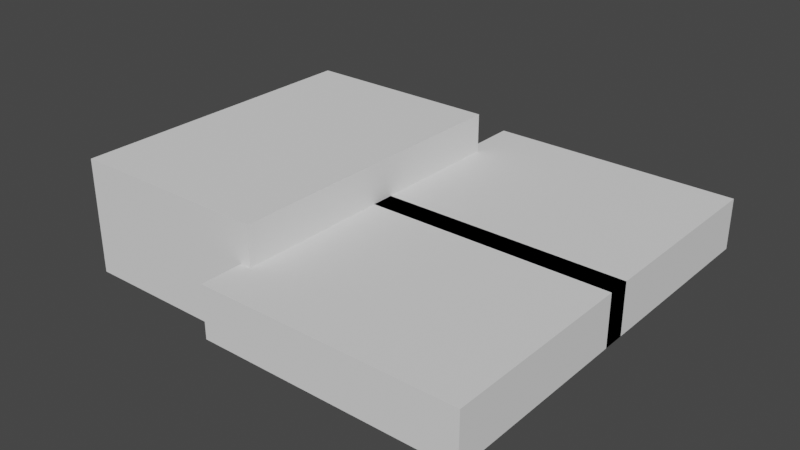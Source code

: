 # Source: propflange_bottom_outer_mold_left.blend  (saved by Blender 3.4.6; exported with 4.5.12 LTS)
import bpy
from mathutils import Matrix  # noqa: F401  (used for matrix-valued properties, if any)

bpy.ops.wm.read_factory_settings(use_empty=True)
scene = bpy.context.scene
scene.name = 'Scene'

# ---- collections
col_collection = bpy.data.collections.new('Collection'); scene.collection.children.link(col_collection)

# ---- world
world_world = bpy.data.worlds.new('World'); scene.world = world_world
world_world.use_nodes = True; world_world.node_tree.nodes.clear()
_N = world_world.node_tree.nodes; _L = world_world.node_tree.links
n0 = _N.new('ShaderNodeOutputWorld'); n0.name = 'World Output'; n0.location = (300, 300)
n1 = _N.new('ShaderNodeBackground'); n1.name = 'Background'; n1.location = (10, 300)
n1.inputs[0].default_value = (0.05088, 0.05088, 0.05088, 1.0)
_L.new(n1.outputs[0], n0.inputs[0])
n0.is_active_output = True
world_world.color = (0.05088, 0.05088, 0.05088)
world_world.use_sun_shadow = False
world_world.sun_shadow_jitter_overblur = 0.0

# ---- meshes
me_plane = bpy.data.meshes.new('Plane')
me_plane.from_pydata([(-0.6253, -0.9731, -0.9627), (0.8631, -1.459, -0.9627), (-0.6253, 0.4751, -0.9627), (0.8631, 0.9605, -0.9627), (-0.4063, -1.127, -0.9627), (-0.4063, 0.6288, -0.9627), (1.421, -1.459, -0.9627), (1.421, 0.9605, -0.9627), (-1.0, 0.4834, 4.24), (1.0, -0.05372, 4.462), (-1.0, 1.958, 3.64), (1.0, 2.495, 3.417), (-0.7378, 0.3133, 4.31), (-0.7378, 2.128, 3.569), (1.419, -0.05372, 4.462), (1.419, 2.495, 3.417), (-1.0, 3.354, 7.64), (1.0, 2.942, 8.051), (-1.0, 4.447, 6.493), (1.0, 4.858, 6.082), (-0.7378, 3.223, 7.77), (-0.7378, 4.577, 6.363), (1.419, 2.942, 8.051), (1.419, 4.858, 6.082), (-1.0, 7.306, 9.683), (1.0, 7.084, 10.22), (-1.0, 7.97, 8.346), (1.0, 8.192, 7.809), (-0.7378, 7.236, 9.853), (-0.7378, 8.04, 8.176), (1.419, 7.084, 10.22), (1.419, 8.192, 7.809), (-1.0, 11.74, 10.06), (1.0, 11.74, 10.64), (-1.0, 11.74, 8.588), (1.0, 11.74, 8.007), (-0.7378, 11.74, 10.24), (-0.7378, 11.74, 8.404), (1.419, 11.74, 10.64), (1.419, 11.74, 8.007), (-1.0, 15.98, 8.707), (1.0, 16.2, 9.244), (-1.0, 15.32, 7.105), (1.0, 15.09, 6.568), (-0.7378, 16.05, 8.877), (-0.7378, 15.25, 6.935), (1.419, 16.2, 9.244), (1.419, 15.09, 6.568), (-1.0, 19.38, 5.837), (1.0, 19.79, 6.248), (-1.0, 18.15, 4.611), (1.0, 17.74, 4.199), (-0.7378, 19.51, 5.967), (-0.7378, 18.02, 4.48), (1.419, 19.79, 6.248), (1.419, 17.74, 4.199), (-1.0, 21.42, 1.884), (1.0, 21.96, 2.106), (-1.0, 19.82, 1.22), (1.0, 19.28, 0.9979), (-0.7378, 21.59, 1.954), (-0.7378, 19.65, 1.15), (1.419, 21.96, 2.106), (1.419, 19.28, 0.9979), (-1.0, 21.8, -2.55), (1.0, 22.38, -2.55), (-1.0, 20.06, -2.55), (1.0, 19.48, -2.55), (-0.7378, 21.98, -2.55), (-0.7378, 19.88, -2.55), (1.419, 22.38, -2.55), (1.419, 19.48, -2.55), (-1.0, 20.45, -6.789), (1.0, 20.98, -7.012), (-1.0, 18.84, -6.126), (1.0, 18.31, -5.903), (-0.7378, 20.62, -6.86), (-0.7378, 18.67, -6.055), (1.419, 20.98, -7.012), (1.419, 18.31, -5.903), (-1.0, 17.58, -10.19), (1.0, 17.99, -10.6), (-1.0, 16.35, -8.963), (1.0, 15.94, -8.552), (-0.7378, 17.71, -10.32), (-0.7378, 16.22, -8.833), (1.419, 17.99, -10.6), (1.419, 15.94, -8.552), (-1.0, 13.62, -12.23), (1.0, 13.85, -12.77), (-1.0, 12.96, -10.63), (1.0, 12.74, -10.09), (-0.7378, 13.69, -12.4), (-0.7378, 12.89, -10.46), (1.419, 13.85, -12.77), (1.419, 12.74, -10.09), (-1.0, 9.19, -12.61), (1.0, 9.19, -13.19), (-1.0, 9.19, -10.87), (1.0, 9.19, -10.29), (-0.7378, 9.19, -12.79), (-0.7378, 9.19, -10.69), (1.419, 9.19, -13.19), (1.419, 9.19, -10.29), (-1.0, 4.951, -11.26), (1.0, 4.728, -11.79), (-1.0, 5.614, -9.654), (1.0, 5.837, -9.117), (-0.7378, 4.88, -11.43), (-0.7378, 5.685, -9.484), (1.419, 4.728, -11.79), (1.419, 5.837, -9.117), (-1.0, 1.551, -8.387), (1.0, 1.14, -8.798), (-1.0, 2.777, -7.16), (1.0, 3.188, -6.749), (-0.7378, 1.42, -8.517), (-0.7378, 2.907, -7.03), (1.419, 1.14, -8.798), (1.419, 3.188, -6.749), (-1.0, -0.4923, -4.434), (1.0, -1.029, -4.656), (-1.0, 1.11, -3.77), (1.0, 1.647, -3.548), (-0.7378, -0.6624, -4.504), (-0.7378, 1.28, -3.7), (1.419, -1.029, -4.656), (1.419, 1.647, -3.548), (-0.6253, -0.3945, 1.19), (0.8631, -0.8701, 1.24), (-0.6253, 0.9955, 1.056), (0.8631, 1.471, 1.006), (-0.4063, -0.5451, 1.206), (-0.4063, 1.146, 1.04), (1.421, -0.8701, 1.24), (1.421, 1.471, 1.006), (-1.0, -0.4962, 1.318), (1.0, -1.065, 1.379), (-1.0, 1.167, 1.153), (1.0, 1.736, 1.092), (-0.7378, -0.6764, 1.337), (-0.7378, 1.347, 1.134), (1.419, -1.065, 1.379), (1.419, 1.736, 1.092), (-1.0, -1.139, -1.095), (1.0, -1.72, -1.097), (-1.0, 0.5935, -1.088), (1.0, 1.174, -1.086), (-0.7378, -1.323, -1.096), (-0.7378, 0.7775, -1.088), (1.419, -1.72, -1.097), (1.419, 1.174, -1.086)], [], [(10, 8, 16, 18), (18, 16, 24, 26), (26, 24, 32, 34), (34, 32, 40, 42), (42, 40, 48, 50), (50, 48, 56, 58), (58, 56, 64, 66), (66, 64, 72, 74), (74, 72, 80, 82), (82, 80, 88, 90), (90, 88, 96, 98), (98, 96, 104, 106), (106, 104, 112, 114), (114, 112, 120, 122), (12, 9, 17, 20), (20, 17, 25, 28), (28, 25, 33, 36), (36, 33, 41, 44), (44, 41, 49, 52), (52, 49, 57, 60), (60, 57, 65, 68), (68, 65, 73, 76), (76, 73, 81, 84), (84, 81, 89, 92), (92, 89, 97, 100), (100, 97, 105, 108), (108, 105, 113, 116), (116, 113, 121, 124), (13, 10, 18, 21), (21, 18, 26, 29), (29, 26, 34, 37), (37, 34, 42, 45), (45, 42, 50, 53), (53, 50, 58, 61), (61, 58, 66, 69), (69, 66, 74, 77), (77, 74, 82, 85), (85, 82, 90, 93), (93, 90, 98, 101), (101, 98, 106, 109), (109, 106, 114, 117), (117, 114, 122, 125), (8, 12, 20, 16), (16, 20, 28, 24), (24, 28, 36, 32), (32, 36, 44, 40), (40, 44, 52, 48), (48, 52, 60, 56), (56, 60, 68, 64), (64, 68, 76, 72), (72, 76, 84, 80), (80, 84, 92, 88), (88, 92, 100, 96), (96, 100, 108, 104), (104, 108, 116, 112), (112, 116, 124, 120), (11, 13, 21, 19), (19, 21, 29, 27), (27, 29, 37, 35), (35, 37, 45, 43), (43, 45, 53, 51), (51, 53, 61, 59), (59, 61, 69, 67), (67, 69, 77, 75), (75, 77, 85, 83), (83, 85, 93, 91), (91, 93, 101, 99), (99, 101, 109, 107), (107, 109, 117, 115), (115, 117, 125, 123), (142, 143, 15, 14), (14, 15, 23, 22), (22, 23, 31, 30), (30, 31, 39, 38), (38, 39, 47, 46), (46, 47, 55, 54), (54, 55, 63, 62), (62, 63, 71, 70), (70, 71, 79, 78), (78, 79, 87, 86), (86, 87, 95, 94), (94, 95, 103, 102), (102, 103, 111, 110), (110, 111, 119, 118), (118, 119, 127, 126), (15, 11, 19, 23), (23, 19, 27, 31), (31, 27, 35, 39), (39, 35, 43, 47), (47, 43, 51, 55), (55, 51, 59, 63), (63, 59, 67, 71), (71, 67, 75, 79), (79, 75, 83, 87), (87, 83, 91, 95), (95, 91, 99, 103), (103, 99, 107, 111), (111, 107, 115, 119), (119, 115, 123, 127), (9, 14, 22, 17), (17, 22, 30, 25), (25, 30, 38, 33), (33, 38, 46, 41), (41, 46, 54, 49), (49, 54, 62, 57), (57, 62, 70, 65), (65, 70, 78, 73), (73, 78, 86, 81), (81, 86, 94, 89), (89, 94, 102, 97), (97, 102, 110, 105), (105, 110, 118, 113), (113, 118, 126, 121), (6, 7, 135, 134), (126, 127, 151, 150), (120, 124, 148, 144), (121, 145, 148, 124), (121, 126, 150, 145), (122, 120, 144, 146), (125, 122, 146, 149), (123, 125, 149, 147), (123, 147, 151, 127), (6, 1, 145, 150), (144, 148, 4, 0), (149, 146, 2, 5), (146, 144, 0, 2), (3, 7, 151, 147), (147, 149, 5, 3), (148, 145, 1, 4), (12, 8, 136, 140), (137, 9, 12, 140), (14, 9, 137, 142), (138, 136, 8, 10), (141, 138, 10, 13), (141, 13, 11, 139), (15, 143, 139, 11), (135, 131, 139, 143), (138, 141, 133, 130), (141, 139, 131, 133), (140, 136, 128, 132), (136, 138, 130, 128), (129, 134, 142, 137), (1, 6, 134, 129), (1, 129, 132, 4), (0, 4, 132, 128), (0, 128, 130, 2), (2, 130, 133, 5), (3, 5, 133, 131), (3, 131, 135, 7), (134, 135, 143, 142), (6, 150, 151, 7), (140, 132, 129, 137)])
_k = {(144, 148): 0.49804, (145, 148): 0.49804, (145, 150): 0.49804, (144, 146): 0.49804, (146, 149): 0.49804, (147, 149): 0.49804, (147, 151): 0.49804, (1, 6): 0.49804, (1, 145): 0.49804, (6, 150): 0.49804, (0, 144): 0.49804, (0, 4): 0.49804, (4, 148): 0.49804, (2, 146): 0.49804, (2, 5): 0.49804, (5, 149): 0.49804, (0, 2): 0.49804, (3, 7): 0.49804, (3, 147): 0.49804, (7, 151): 0.49804, (3, 5): 0.49804, (1, 4): 0.49804, (136, 140): 0.49804, (137, 140): 0.49804, (137, 142): 0.49804, (136, 138): 0.49804, (138, 141): 0.49804, (139, 141): 0.49804, (139, 143): 0.49804, (131, 135): 0.49804, (131, 139): 0.49804, (135, 143): 0.49804, (130, 138): 0.49804, (130, 133): 0.49804, (133, 141): 0.49804, (131, 133): 0.49804, (128, 136): 0.49804, (128, 132): 0.49804, (132, 140): 0.49804, (128, 130): 0.49804, (129, 134): 0.49804, (129, 137): 0.49804, (134, 142): 0.49804, (129, 132): 0.49804}
me_plane.attributes.new('crease_edge', 'FLOAT', 'EDGE').data.foreach_set('value', [_k.get((min(e.vertices), max(e.vertices)), 0.0) for e in me_plane.edges])
_uv = me_plane.uv_layers.new(name='UVMap')
_uv.uv.foreach_set('vector', [0.0625, 1.0, 0.0625, 0.0, 0.125, 0.0, 0.125, 1.0, 0.125, 1.0, 0.125, 0.0, 0.1875, 0.0, 0.1875, 1.0, 0.1875, 1.0, 0.1875, 0.0, 0.25, 0.0, 0.25, 1.0, 0.25, 1.0, 0.25, 0.0, 0.3125, 0.0, 0.3125, 1.0, 0.3125, 1.0, 0.3125, 0.0, 0.375, 0.0, 0.375, 1.0, 0.375, 1.0, 0.375, 0.0, 0.4375, 0.0, 0.4375, 1.0, 0.4375, 1.0, 0.4375, 0.0, 0.5, 0.0, 0.5, 1.0, 0.5, 1.0, 0.5, 0.0, 0.5625, 0.0, 0.5625, 1.0, 0.5625, 1.0, 0.5625, 0.0, 0.625, 0.0, 0.625, 1.0, 0.625, 1.0, 0.625, 0.0, 0.6875, 0.0, 0.6875, 1.0, 0.6875, 1.0, 0.6875, 0.0, 0.75, 0.0, 0.75, 1.0, 0.75, 1.0, 0.75, 0.0, 0.8125, 0.0, 0.8125, 1.0, 0.8125, 1.0, 0.8125, 0.0, 0.875, 0.0, 0.875, 1.0, 0.875, 1.0, 0.875, 0.0, 0.9375, 0.0, 0.9375, 1.0, 0.1936, 0.0, 1.062, 0.0, 1.125, 0.0, 0.2561, 0.0, 0.2561, 0.0, 1.125, 0.0, 1.188, 0.0, 0.3186, 0.0, 0.3186, 0.0, 1.188, 0.0, 1.25, 0.0, 0.3811, 0.0, 0.3811, 0.0, 1.25, 0.0, 1.312, 0.0, 0.4436, 0.0, 0.4436, 0.0, 1.312, 0.0, 1.375, 0.0, 0.5061, 0.0, 0.5061, 0.0, 1.375, 0.0, 1.438, 0.0, 0.5686, 0.0, 0.5686, 0.0, 1.438, 0.0, 1.5, 0.0, 0.6311, 0.0, 0.6311, 0.0, 1.5, 0.0, 1.562, 0.0, 0.6936, 0.0, 0.6936, 0.0, 1.562, 0.0, 1.625, 0.0, 0.7561, 0.0, 0.7561, 0.0, 1.625, 0.0, 1.688, 0.0, 0.8186, 0.0, 0.8186, 0.0, 1.688, 0.0, 1.75, 0.0, 0.8811, 0.0, 0.8811, 0.0, 1.75, 0.0, 1.812, 0.0, 0.9436, 0.0, 0.9436, 0.0, 1.812, 0.0, 1.875, 0.0, 1.006, 0.0, 1.006, 0.0, 1.875, 0.0, 1.938, 0.0, 1.069, 0.0, 0.1936, 1.0, 0.0625, 1.0, 0.125, 1.0, 0.2561, 1.0, 0.2561, 1.0, 0.125, 1.0, 0.1875, 1.0, 0.3186, 1.0, 0.3186, 1.0, 0.1875, 1.0, 0.25, 1.0, 0.3811, 1.0, 0.3811, 1.0, 0.25, 1.0, 0.3125, 1.0, 0.4436, 1.0, 0.4436, 1.0, 0.3125, 1.0, 0.375, 1.0, 0.5061, 1.0, 0.5061, 1.0, 0.375, 1.0, 0.4375, 1.0, 0.5686, 1.0, 0.5686, 1.0, 0.4375, 1.0, 0.5, 1.0, 0.6311, 1.0, 0.6311, 1.0, 0.5, 1.0, 0.5625, 1.0, 0.6936, 1.0, 0.6936, 1.0, 0.5625, 1.0, 0.625, 1.0, 0.7561, 1.0, 0.7561, 1.0, 0.625, 1.0, 0.6875, 1.0, 0.8186, 1.0, 0.8186, 1.0, 0.6875, 1.0, 0.75, 1.0, 0.8811, 1.0, 0.8811, 1.0, 0.75, 1.0, 0.8125, 1.0, 0.9436, 1.0, 0.9436, 1.0, 0.8125, 1.0, 0.875, 1.0, 1.006, 1.0, 1.006, 1.0, 0.875, 1.0, 0.9375, 1.0, 1.069, 1.0, 0.0625, 0.0, 0.1936, 0.0, 0.2561, 0.0, 0.125, 0.0, 0.125, 0.0, 0.2561, 0.0, 0.3186, 0.0, 0.1875, 0.0, 0.1875, 0.0, 0.3186, 0.0, 0.3811, 0.0, 0.25, 0.0, 0.25, 0.0, 0.3811, 0.0, 0.4436, 0.0, 0.3125, 0.0, 0.3125, 0.0, 0.4436, 0.0, 0.5061, 0.0, 0.375, 0.0, 0.375, 0.0, 0.5061, 0.0, 0.5686, 0.0, 0.4375, 0.0, 0.4375, 0.0, 0.5686, 0.0, 0.6311, 0.0, 0.5, 0.0, 0.5, 0.0, 0.6311, 0.0, 0.6936, 0.0, 0.5625, 0.0, 0.5625, 0.0, 0.6936, 0.0, 0.7561, 0.0, 0.625, 0.0, 0.625, 0.0, 0.7561, 0.0, 0.8186, 0.0, 0.6875, 0.0, 0.6875, 0.0, 0.8186, 0.0, 0.8811, 0.0, 0.75, 0.0, 0.75, 0.0, 0.8811, 0.0, 0.9436, 0.0, 0.8125, 0.0, 0.8125, 0.0, 0.9436, 0.0, 1.006, 0.0, 0.875, 0.0, 0.875, 0.0, 1.006, 0.0, 1.069, 0.0, 0.9375, 0.0, 1.062, 1.0, 0.1936, 1.0, 0.2561, 1.0, 1.125, 1.0, 1.125, 1.0, 0.2561, 1.0, 0.3186, 1.0, 1.188, 1.0, 1.188, 1.0, 0.3186, 1.0, 0.3811, 1.0, 1.25, 1.0, 1.25, 1.0, 0.3811, 1.0, 0.4436, 1.0, 1.312, 1.0, 1.312, 1.0, 0.4436, 1.0, 0.5061, 1.0, 1.375, 1.0, 1.375, 1.0, 0.5061, 1.0, 0.5686, 1.0, 1.438, 1.0, 1.438, 1.0, 0.5686, 1.0, 0.6311, 1.0, 1.5, 1.0, 1.5, 1.0, 0.6311, 1.0, 0.6936, 1.0, 1.562, 1.0, 1.562, 1.0, 0.6936, 1.0, 0.7561, 1.0, 1.625, 1.0, 1.625, 1.0, 0.7561, 1.0, 0.8186, 1.0, 1.688, 1.0, 1.688, 1.0, 0.8186, 1.0, 0.8811, 1.0, 1.75, 1.0, 1.75, 1.0, 0.8811, 1.0, 0.9436, 1.0, 1.812, 1.0, 1.812, 1.0, 0.9436, 1.0, 1.006, 1.0, 1.875, 1.0, 1.875, 1.0, 1.006, 1.0, 1.069, 1.0, 1.938, 1.0, 1.017, 0.0, 1.017, 1.0, 1.062, 1.0, 1.062, 0.0, 1.062, 0.0, 1.062, 1.0, 1.125, 1.0, 1.125, 0.0, 1.125, 0.0, 1.125, 1.0, 1.188, 1.0, 1.188, 0.0, 1.188, 0.0, 1.188, 1.0, 1.25, 1.0, 1.25, 0.0, 1.25, 0.0, 1.25, 1.0, 1.312, 1.0, 1.312, 0.0, 1.312, 0.0, 1.312, 1.0, 1.375, 1.0, 1.375, 0.0, 1.375, 0.0, 1.375, 1.0, 1.438, 1.0, 1.438, 0.0, 1.438, 0.0, 1.438, 1.0, 1.5, 1.0, 1.5, 0.0, 1.5, 0.0, 1.5, 1.0, 1.562, 1.0, 1.562, 0.0, 1.562, 0.0, 1.562, 1.0, 1.625, 1.0, 1.625, 0.0, 1.625, 0.0, 1.625, 1.0, 1.688, 1.0, 1.688, 0.0, 1.688, 0.0, 1.688, 1.0, 1.75, 1.0, 1.75, 0.0, 1.75, 0.0, 1.75, 1.0, 1.812, 1.0, 1.812, 0.0, 1.812, 0.0, 1.812, 1.0, 1.875, 1.0, 1.875, 0.0, 1.875, 0.0, 1.875, 1.0, 1.938, 1.0, 1.938, 0.0, 1.062, 1.0, 1.062, 1.0, 1.125, 1.0, 1.125, 1.0, 1.125, 1.0, 1.125, 1.0, 1.188, 1.0, 1.188, 1.0, 1.188, 1.0, 1.188, 1.0, 1.25, 1.0, 1.25, 1.0, 1.25, 1.0, 1.25, 1.0, 1.312, 1.0, 1.312, 1.0, 1.312, 1.0, 1.312, 1.0, 1.375, 1.0, 1.375, 1.0, 1.375, 1.0, 1.375, 1.0, 1.438, 1.0, 1.438, 1.0, 1.438, 1.0, 1.438, 1.0, 1.5, 1.0, 1.5, 1.0, 1.5, 1.0, 1.5, 1.0, 1.562, 1.0, 1.562, 1.0, 1.562, 1.0, 1.562, 1.0, 1.625, 1.0, 1.625, 1.0, 1.625, 1.0, 1.625, 1.0, 1.688, 1.0, 1.688, 1.0, 1.688, 1.0, 1.688, 1.0, 1.75, 1.0, 1.75, 1.0, 1.75, 1.0, 1.75, 1.0, 1.812, 1.0, 1.812, 1.0, 1.812, 1.0, 1.812, 1.0, 1.875, 1.0, 1.875, 1.0, 1.875, 1.0, 1.875, 1.0, 1.938, 1.0, 1.938, 1.0, 1.062, 0.0, 1.062, 0.0, 1.125, 0.0, 1.125, 0.0, 1.125, 0.0, 1.125, 0.0, 1.188, 0.0, 1.188, 0.0, 1.188, 0.0, 1.188, 0.0, 1.25, 0.0, 1.25, 0.0, 1.25, 0.0, 1.25, 0.0, 1.312, 0.0, 1.312, 0.0, 1.312, 0.0, 1.312, 0.0, 1.375, 0.0, 1.375, 0.0, 1.375, 0.0, 1.375, 0.0, 1.438, 0.0, 1.438, 0.0, 1.438, 0.0, 1.438, 0.0, 1.5, 0.0, 1.5, 0.0, 1.5, 0.0, 1.5, 0.0, 1.562, 0.0, 1.562, 0.0, 1.562, 0.0, 1.562, 0.0, 1.625, 0.0, 1.625, 0.0, 1.625, 0.0, 1.625, 0.0, 1.688, 0.0, 1.688, 0.0, 1.688, 0.0, 1.688, 0.0, 1.75, 0.0, 1.75, 0.0, 1.75, 0.0, 1.75, 0.0, 1.812, 0.0, 1.812, 0.0, 1.812, 0.0, 1.812, 0.0, 1.875, 0.0, 1.875, 0.0, 1.875, 0.0, 1.875, 0.0, 1.938, 0.0, 1.938, 0.0, 2.0, 0.0, 2.0, 1.0, 1.017, 1.0, 1.017, 0.0, 1.938, 0.0, 1.938, 1.0, 1.999, 1.0, 1.999, 0.0, 0.9375, 0.0, 1.069, 0.0, 0.0, 0.0, 0.0, 0.0, 1.938, 0.0, 0.0, 0.0, 0.0, 0.0, 1.069, 0.0, 1.938, 0.0, 1.938, 0.0, 1.999, 0.0, 0.0, 0.0, 0.9375, 1.0, 0.9375, 0.0, 0.0, 0.0, 0.0, 0.0, 1.069, 1.0, 0.9375, 1.0, 0.0, 0.0, 0.0, 0.0, 1.938, 1.0, 1.069, 1.0, 0.0, 0.0, 0.0, 0.0, 1.938, 1.0, 0.0, 0.0, 1.999, 1.0, 1.938, 1.0, 0.0, 0.0, 0.0, 0.0, 0.0, 0.0, 1.999, 0.0, 0.0, 0.0, 0.0, 0.0, 0.0, 0.0, 0.0, 0.0, 0.0, 0.0, 0.0, 0.0, 0.0, 0.0, 0.0, 0.0, 0.0, 0.0, 0.0, 0.0, 0.0, 0.0, 0.0, 0.0, 0.0, 0.0, 0.0, 0.0, 1.999, 1.0, 0.0, 0.0, 0.0, 0.0, 0.0, 0.0, 0.0, 0.0, 0.0, 0.0, 0.0, 0.0, 0.0, 0.0, 0.0, 0.0, 0.0, 0.0, 0.1936, 0.0, 0.0625, 0.0, 0.0, 0.0, 0.0, 0.0, 0.0, 0.0, 1.062, 0.0, 0.1936, 0.0, 0.0, 0.0, 1.062, 0.0, 1.062, 0.0, 0.0, 0.0, 1.017, 0.0, 0.0, 0.0, 0.0, 0.0, 0.0625, 0.0, 0.0625, 1.0, 0.0, 0.0, 0.0, 0.0, 0.0625, 1.0, 0.1936, 1.0, 0.0, 0.0, 0.1936, 1.0, 1.062, 1.0, 0.0, 0.0, 1.062, 1.0, 1.017, 1.0, 0.0, 0.0, 1.062, 1.0, 0.0, 0.0, 0.0, 0.0, 0.0, 0.0, 1.017, 1.0, 0.0, 0.0, 0.0, 0.0, 0.0, 0.0, 0.0, 0.0, 0.0, 0.0, 0.0, 0.0, 0.0, 0.0, 0.0, 0.0, 0.0, 0.0, 0.0, 0.0, 0.0, 0.0, 0.0, 0.0, 0.0, 0.0, 0.0, 0.0, 0.0, 0.0, 0.0, 0.0, 0.0, 0.0, 0.0, 0.0, 1.017, 0.0, 0.0, 0.0, 0.0, 0.0, 0.0, 0.0, 1.017, 0.0, 0.0, 0.0, 0.0, 0.0, 0.0, 0.0, 0.0, 0.0, 0.0, 0.0, 0.0, 0.0, 0.0, 0.0, 0.0, 0.0, 0.0, 0.0, 0.0, 0.0, 0.0, 0.0, 0.0, 0.0, 0.0, 0.0, 0.0, 0.0, 0.0, 0.0, 0.0, 0.0, 0.0, 0.0, 0.0, 0.0, 0.0, 0.0, 0.0, 0.0, 0.0, 0.0, 0.0, 0.0, 0.0, 0.0, 1.017, 1.0, 0.0, 0.0, 0.0, 0.0, 0.0, 0.0, 1.017, 1.0, 1.017, 0.0, 0.0, 0.0, 1.999, 0.0, 1.999, 1.0, 0.0, 0.0, 0.0, 0.0, 0.0, 0.0, 0.0, 0.0, 0.0, 0.0])
me_plane.update()
me_plane_002 = bpy.data.meshes.new('Plane.002')
me_plane_002.from_pydata([(-1.0, -1.653, 6.353e-22), (1.0, -1.708, 0.0), (-1.0, 1.61, 6.353e-22), (1.0, 1.665, 0.0), (-0.7378, -1.685, 4.235e-22), (-0.7378, 1.643, 4.235e-22)], [], [(4, 1, 3, 5), (0, 4, 5, 2)])
_uv = me_plane_002.uv_layers.new(name='UVMap')
_uv.uv.foreach_set('vector', [0.1311, 0.0, 1.0, 0.0, 1.0, 1.0, 0.1311, 1.0, 0.0, 0.0, 0.1311, 0.0, 0.1311, 1.0, 0.0, 1.0])
me_plane_002.update()
me_cube = bpy.data.meshes.new('Cube')
me_cube.from_pydata([(-1.0, 1.192e-07, -1.0), (-1.0, 1.192e-07, 1.0), (-1.0, 2.0, -1.0), (-1.0, 2.0, 1.0), (1.0, 1.192e-07, -1.0), (1.0, 1.192e-07, 1.0), (1.0, 2.0, -1.0), (1.0, 2.0, 1.0)], [], [(0, 1, 3, 2), (2, 3, 7, 6), (6, 7, 5, 4), (4, 5, 1, 0), (2, 6, 4, 0), (7, 3, 1, 5)])
_uv = me_cube.uv_layers.new(name='UVMap')
_uv.uv.foreach_set('vector', [0.375, 0.0, 0.625, 0.0, 0.625, 0.25, 0.375, 0.25, 0.375, 0.25, 0.625, 0.25, 0.625, 0.5, 0.375, 0.5, 0.375, 0.5, 0.625, 0.5, 0.625, 0.75, 0.375, 0.75, 0.375, 0.75, 0.625, 0.75, 0.625, 1.0, 0.375, 1.0, 0.125, 0.5, 0.375, 0.5, 0.375, 0.75, 0.125, 0.75, 0.625, 0.5, 0.875, 0.5, 0.875, 0.75, 0.625, 0.75])
me_cube.update()
me_cube_002 = bpy.data.meshes.new('Cube.002')
me_cube_002.from_pydata([(-1.0, 1.192e-07, -1.0), (-1.0, 1.192e-07, 1.0), (-1.0, 2.0, -1.0), (-1.0, 2.0, 1.0), (1.0, 1.192e-07, -1.0), (1.0, 1.192e-07, 1.0), (1.0, 2.0, -1.0), (1.0, 2.0, 1.0)], [], [(0, 1, 3, 2), (2, 3, 7, 6), (6, 7, 5, 4), (4, 5, 1, 0), (2, 6, 4, 0), (7, 3, 1, 5)])
_uv = me_cube_002.uv_layers.new(name='UVMap')
_uv.uv.foreach_set('vector', [0.375, 0.0, 0.625, 0.0, 0.625, 0.25, 0.375, 0.25, 0.375, 0.25, 0.625, 0.25, 0.625, 0.5, 0.375, 0.5, 0.375, 0.5, 0.625, 0.5, 0.625, 0.75, 0.375, 0.75, 0.375, 0.75, 0.625, 0.75, 0.625, 1.0, 0.375, 1.0, 0.125, 0.5, 0.375, 0.5, 0.375, 0.75, 0.125, 0.75, 0.625, 0.5, 0.875, 0.5, 0.875, 0.75, 0.625, 0.75])
me_cube_002.update()
me_cube_001 = bpy.data.meshes.new('Cube.001')
me_cube_001.from_pydata([(-1.0, -1.0, -1.0), (-1.0, -1.0, 1.0), (-1.0, 1.0, -1.0), (-1.0, 1.0, 1.0), (0.964, -1.0, -1.0), (0.964, -1.0, 1.0), (0.964, 1.0, -1.0), (0.964, 1.0, 1.0)], [], [(0, 1, 3, 2), (2, 3, 7, 6), (6, 7, 5, 4), (4, 5, 1, 0), (2, 6, 4, 0), (7, 3, 1, 5)])
_uv = me_cube_001.uv_layers.new(name='UVMap')
_uv.uv.foreach_set('vector', [0.375, 0.0, 0.625, 0.0, 0.625, 0.25, 0.375, 0.25, 0.375, 0.25, 0.625, 0.25, 0.625, 0.5, 0.375, 0.5, 0.375, 0.5, 0.625, 0.5, 0.625, 0.75, 0.375, 0.75, 0.375, 0.75, 0.625, 0.75, 0.625, 1.0, 0.375, 1.0, 0.125, 0.5, 0.375, 0.5, 0.375, 0.75, 0.125, 0.75, 0.625, 0.5, 0.875, 0.5, 0.875, 0.75, 0.625, 0.75])
me_cube_001.update()

# ---- objects
ob_plane = bpy.data.objects.new('Plane', me_plane)
ob_empty = bpy.data.objects.new('Empty', None)
ob_plane_001 = bpy.data.objects.new('Plane.001', me_plane_002)
ob_cube_001 = bpy.data.objects.new('Cube.001', me_cube)
ob_cube_002 = bpy.data.objects.new('Cube.002', me_cube_002)
ob_cube = bpy.data.objects.new('Cube', me_cube_001)

# ---- transforms, parenting, visibility, modifiers, constraints
ob_plane.location = (15.04, -123.6, 0.0)
ob_plane.rotation_euler = (0.0, 1.571, 0.0)
ob_plane.scale = (6.677, 11.81, 11.8)
_m = ob_plane.modifiers.new('Subdivision', 'SUBSURF')
_m.levels = 2
ob_empty.location = (0.0, 0.0, 0.0)
ob_plane_001.location = (15.04, -123.6, 1.861)
ob_plane_001.rotation_euler = (0.0, 1.571, 0.0)
ob_plane_001.scale = (8.527, 12.31, 12.31)
_m = ob_plane_001.modifiers.new('Screw', 'SCREW')
_m.object = ob_empty
_m.steps = 64
_m = ob_plane_001.modifiers.new('Boolean', 'BOOLEAN')
_m.object = ob_cube
_m = ob_plane_001.modifiers.new('Boolean.001', 'BOOLEAN')
_m.object = ob_plane
_m = ob_plane_001.modifiers.new('Boolean.002', 'BOOLEAN')
_m.object = ob_cube_001
_m = ob_plane_001.modifiers.new('Mirror', 'MIRROR')
_m.mirror_object = ob_empty
_m = ob_plane_001.modifiers.new('Boolean.003', 'BOOLEAN')
_m.object = ob_cube_002
ob_cube_001.location = (124.3, -2.3, -6.795)
ob_cube_001.scale = (123.4, 105.5, 24.95)
ob_cube_002.location = (124.3, -191.1, -6.795)
ob_cube_002.scale = (123.4, 105.5, 24.95)
ob_cube.location = (-84.96, 0.0, 0.0)
ob_cube.scale = (100.0, 150.0, 56.06)

# ---- collection membership
scene.collection.objects.link(ob_plane)
scene.collection.objects.link(ob_empty)
scene.collection.objects.link(ob_plane_001)
scene.collection.objects.link(ob_cube_001)
scene.collection.objects.link(ob_cube_002)
col_collection.objects.link(ob_cube)

# ---- scene / render settings (as saved in the file)
scene.frame_start = 1; scene.frame_end = 250; scene.frame_set(1)
scene.render.engine = 'BLENDER_EEVEE_NEXT'
scene.cycles.sampling_pattern = 'TABULATED_SOBOL'
scene.cycles.use_light_tree = False
scene.view_settings.view_transform = 'Filmic'
bpy.context.view_layer.update()

# ---- added for rendering (the .blend has no active camera and no usable light): camera, sun
cam_auto = bpy.data.cameras.new('AutoCamera')
cam_auto.lens = 50.0
cam_auto.sensor_width = 36.0
cam_auto.clip_end = 9738.56
ob_auto_camera = bpy.data.objects.new('AutoCamera', cam_auto)
scene.collection.objects.link(ob_auto_camera)
ob_auto_camera.location = (586.321, -657.082, 443.925)
ob_auto_camera.rotation_euler = (1.09748, -7.21219e-08, 0.694738)
scene.camera = ob_auto_camera
light_auto_sun = bpy.data.lights.new('AutoSun', 'SUN')
light_auto_sun.energy = 3.0
light_auto_sun.angle = 0.0523599
ob_auto_sun = bpy.data.objects.new('AutoSun', light_auto_sun)
scene.collection.objects.link(ob_auto_sun)
ob_auto_sun.rotation_euler = (0.872665, 0.174533, 0.523599)
bpy.context.view_layer.update()
